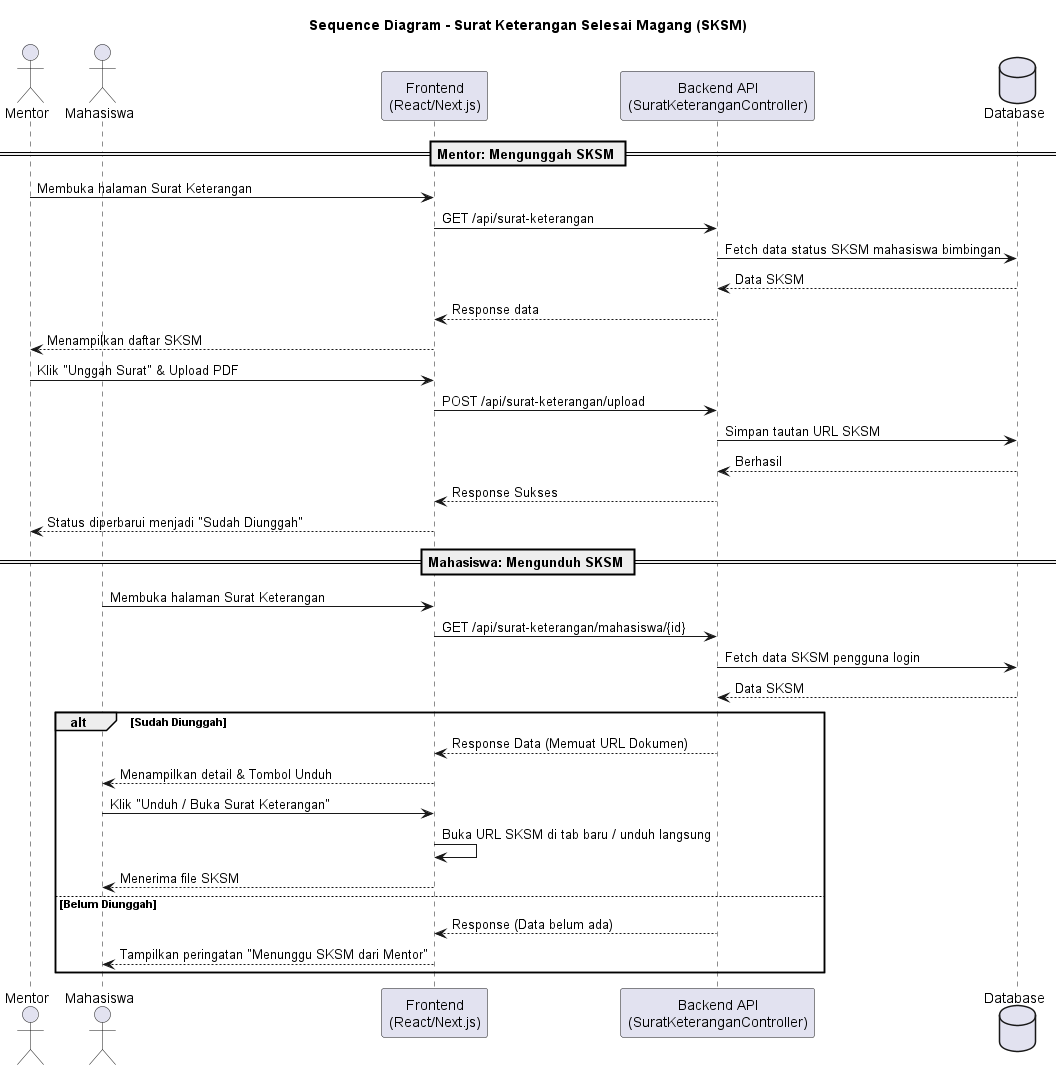

The diagram above was rendered by PlantUML. Its source (embedded in the PNG):
@startuml
title Sequence Diagram - Surat Keterangan Selesai Magang (SKSM)

actor Mentor as mntr
actor Mahasiswa as mhs
participant "Frontend\n(React/Next.js)" as fe
participant "Backend API\n(SuratKeteranganController)" as api
database "Database" as db

== Mentor: Mengunggah SKSM ==
mntr -> fe : Membuka halaman Surat Keterangan
fe -> api : GET /api/surat-keterangan
api -> db : Fetch data status SKSM mahasiswa bimbingan
db --> api : Data SKSM
api --> fe : Response data
fe --> mntr : Menampilkan daftar SKSM

mntr -> fe : Klik "Unggah Surat" & Upload PDF
fe -> api : POST /api/surat-keterangan/upload
api -> db : Simpan tautan URL SKSM
db --> api : Berhasil
api --> fe : Response Sukses
fe --> mntr : Status diperbarui menjadi "Sudah Diunggah"

== Mahasiswa: Mengunduh SKSM ==
mhs -> fe : Membuka halaman Surat Keterangan
fe -> api : GET /api/surat-keterangan/mahasiswa/{id}
api -> db : Fetch data SKSM pengguna login
db --> api : Data SKSM

alt Sudah Diunggah
    api --> fe : Response Data (Memuat URL Dokumen)
    fe --> mhs : Menampilkan detail & Tombol Unduh
    mhs -> fe : Klik "Unduh / Buka Surat Keterangan"
    fe -> fe : Buka URL SKSM di tab baru / unduh langsung
    fe --> mhs : Menerima file SKSM
else Belum Diunggah
    api --> fe : Response (Data belum ada)
    fe --> mhs : Tampilkan peringatan "Menunggu SKSM dari Mentor"
end
@enduml